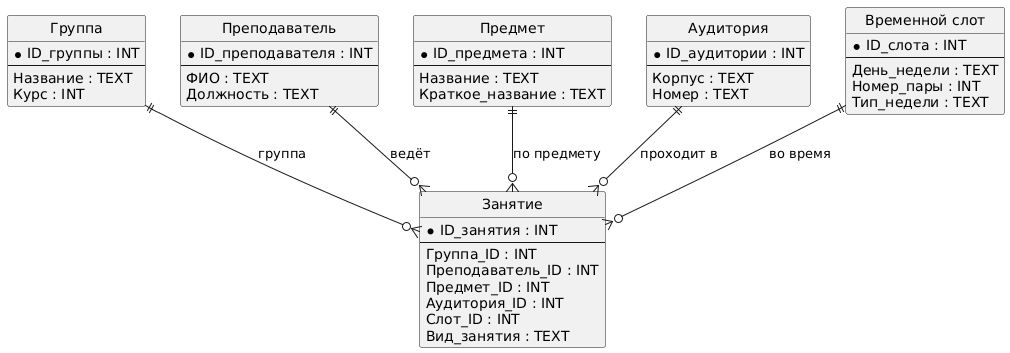

The diagram above was rendered by PlantUML. Its source (embedded in the PNG):
@startuml
hide circle
hide methods
hide stereotypes

skinparam entity {
  BackgroundColor White
  BorderColor Black
}

' ===== Сущности =====

entity "Группа" as Group {
  *ID_группы : INT
  --
  Название : TEXT
  Курс : INT
}

entity "Преподаватель" as Teacher {
  *ID_преподавателя : INT
  --
  ФИО : TEXT
  Должность : TEXT
}

entity "Предмет" as Subject {
  *ID_предмета : INT
  --
  Название : TEXT
  Краткое_название : TEXT
}

entity "Аудитория" as Room {
  *ID_аудитории : INT
  --
  Корпус : TEXT
  Номер : TEXT
}

entity "Временной слот" as TimeSlot {
  *ID_слота : INT
  --
  День_недели : TEXT
  Номер_пары : INT
  Тип_недели : TEXT
}

entity "Занятие" as Lesson {
  *ID_занятия : INT
  --
  Группа_ID : INT
  Преподаватель_ID : INT
  Предмет_ID : INT
  Аудитория_ID : INT
  Слот_ID : INT
  Вид_занятия : TEXT
}

' ===== Связи (1:N) =====

Group      ||--o{ Lesson : "группа"
Teacher    ||--o{ Lesson : "ведёт"
Subject    ||--o{ Lesson : "по предмету"
Room       ||--o{ Lesson : "проходит в"
TimeSlot   ||--o{ Lesson : "во время"
@enduml